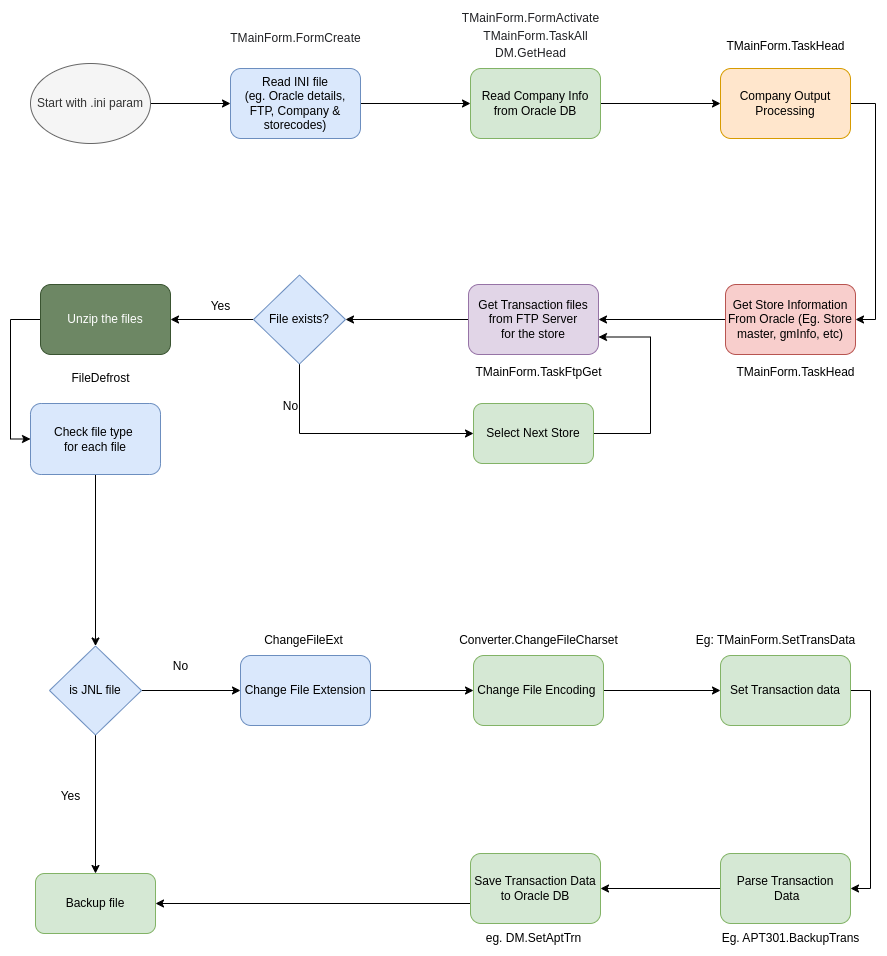

The diagram above was exported from draw.io. Its source (the exported page's mxGraphModel, read from the mxfile embedded in the PNG):
<mxGraphModel dx="1434" dy="820" grid="1" gridSize="10" guides="1" tooltips="1" connect="1" arrows="1" fold="1" page="1" pageScale="1" pageWidth="850" pageHeight="1100" math="0" shadow="0">
  <root>
    <mxCell id="0" />
    <mxCell id="1" parent="0" />
    <mxCell id="iahktupTf78k9NYilOEQ-4" style="edgeStyle=orthogonalEdgeStyle;rounded=0;orthogonalLoop=1;jettySize=auto;html=1;exitX=1;exitY=0.5;exitDx=0;exitDy=0;" parent="1" source="iahktupTf78k9NYilOEQ-2" target="iahktupTf78k9NYilOEQ-3" edge="1">
      <mxGeometry relative="1" as="geometry" />
    </mxCell>
    <mxCell id="iahktupTf78k9NYilOEQ-2" value="Start with .ini param" style="ellipse;whiteSpace=wrap;html=1;fillColor=#f5f5f5;fontColor=#333333;strokeColor=#666666;" parent="1" vertex="1">
      <mxGeometry x="40" y="130" width="120" height="80" as="geometry" />
    </mxCell>
    <mxCell id="iahktupTf78k9NYilOEQ-7" style="edgeStyle=orthogonalEdgeStyle;rounded=0;orthogonalLoop=1;jettySize=auto;html=1;exitX=1;exitY=0.5;exitDx=0;exitDy=0;entryX=0;entryY=0.5;entryDx=0;entryDy=0;" parent="1" source="iahktupTf78k9NYilOEQ-3" target="iahktupTf78k9NYilOEQ-6" edge="1">
      <mxGeometry relative="1" as="geometry" />
    </mxCell>
    <mxCell id="iahktupTf78k9NYilOEQ-3" value="Read INI file&lt;br&gt;(eg. Oracle details, FTP, Company &amp;amp; storecodes)" style="rounded=1;whiteSpace=wrap;html=1;fillColor=#dae8fc;strokeColor=#6c8ebf;" parent="1" vertex="1">
      <mxGeometry x="240" y="135" width="130" height="70" as="geometry" />
    </mxCell>
    <mxCell id="iahktupTf78k9NYilOEQ-5" value="&lt;span style=&quot;color: rgb(32, 33, 36); font-family: Roboto, Arial, sans-serif; font-variant-ligatures: none; letter-spacing: 0.1px; text-align: start; white-space: pre-wrap; background-color: rgb(255, 255, 255);&quot;&gt;&lt;font style=&quot;font-size: 12px;&quot;&gt;TMainForm.FormCreate&lt;/font&gt;&lt;/span&gt;" style="text;html=1;align=center;verticalAlign=middle;resizable=0;points=[];autosize=1;strokeColor=none;fillColor=none;" parent="1" vertex="1">
      <mxGeometry x="230" y="90" width="150" height="30" as="geometry" />
    </mxCell>
    <mxCell id="iahktupTf78k9NYilOEQ-13" style="edgeStyle=orthogonalEdgeStyle;rounded=0;orthogonalLoop=1;jettySize=auto;html=1;exitX=1;exitY=0.5;exitDx=0;exitDy=0;entryX=0;entryY=0.5;entryDx=0;entryDy=0;" parent="1" source="iahktupTf78k9NYilOEQ-6" target="iahktupTf78k9NYilOEQ-11" edge="1">
      <mxGeometry relative="1" as="geometry" />
    </mxCell>
    <mxCell id="iahktupTf78k9NYilOEQ-6" value="Read Company Info from Oracle DB" style="rounded=1;whiteSpace=wrap;html=1;fillColor=#d5e8d4;strokeColor=#82b366;" parent="1" vertex="1">
      <mxGeometry x="480" y="135" width="130" height="70" as="geometry" />
    </mxCell>
    <mxCell id="iahktupTf78k9NYilOEQ-8" value="&lt;span style=&quot;color: rgb(32, 33, 36); font-family: Roboto, Arial, sans-serif; font-variant-ligatures: none; letter-spacing: 0.1px; text-align: start; white-space: pre-wrap; background-color: rgb(255, 255, 255);&quot;&gt;TMainForm.FormActivate&lt;/span&gt;" style="text;html=1;align=center;verticalAlign=middle;resizable=0;points=[];autosize=1;strokeColor=none;fillColor=none;" parent="1" vertex="1">
      <mxGeometry x="460" y="70" width="160" height="30" as="geometry" />
    </mxCell>
    <mxCell id="iahktupTf78k9NYilOEQ-9" value="&lt;span style=&quot;color: rgb(32, 33, 36); font-family: Roboto, Arial, sans-serif; font-variant-ligatures: none; letter-spacing: 0.1px; text-align: start; white-space: pre-wrap; background-color: rgb(255, 255, 255);&quot;&gt;TMainForm.TaskAll&lt;/span&gt;" style="text;html=1;align=center;verticalAlign=middle;resizable=0;points=[];autosize=1;strokeColor=none;fillColor=none;" parent="1" vertex="1">
      <mxGeometry x="480" y="88" width="130" height="30" as="geometry" />
    </mxCell>
    <mxCell id="iahktupTf78k9NYilOEQ-10" value="&lt;span style=&quot;color: rgb(32, 33, 36); font-family: Roboto, Arial, sans-serif; font-variant-ligatures: none; letter-spacing: 0.1px; text-align: start; white-space: pre-wrap; background-color: rgb(255, 255, 255);&quot;&gt;DM.GetHead&lt;/span&gt;" style="text;html=1;align=center;verticalAlign=middle;resizable=0;points=[];autosize=1;strokeColor=none;fillColor=none;" parent="1" vertex="1">
      <mxGeometry x="495" y="105" width="90" height="30" as="geometry" />
    </mxCell>
    <mxCell id="iahktupTf78k9NYilOEQ-16" style="edgeStyle=orthogonalEdgeStyle;rounded=0;orthogonalLoop=1;jettySize=auto;html=1;exitX=1;exitY=0.5;exitDx=0;exitDy=0;entryX=1;entryY=0.5;entryDx=0;entryDy=0;" parent="1" source="iahktupTf78k9NYilOEQ-11" target="iahktupTf78k9NYilOEQ-14" edge="1">
      <mxGeometry relative="1" as="geometry">
        <mxPoint x="880" y="420" as="targetPoint" />
      </mxGeometry>
    </mxCell>
    <mxCell id="iahktupTf78k9NYilOEQ-11" value="Company Output Processing" style="rounded=1;whiteSpace=wrap;html=1;fillColor=#ffe6cc;strokeColor=#d79b00;" parent="1" vertex="1">
      <mxGeometry x="730" y="135" width="130" height="70" as="geometry" />
    </mxCell>
    <mxCell id="iahktupTf78k9NYilOEQ-12" value="TMainForm.TaskHead" style="text;html=1;align=center;verticalAlign=middle;resizable=0;points=[];autosize=1;strokeColor=none;fillColor=none;" parent="1" vertex="1">
      <mxGeometry x="725" y="98" width="140" height="30" as="geometry" />
    </mxCell>
    <mxCell id="iahktupTf78k9NYilOEQ-19" style="edgeStyle=orthogonalEdgeStyle;rounded=0;orthogonalLoop=1;jettySize=auto;html=1;" parent="1" source="iahktupTf78k9NYilOEQ-14" target="iahktupTf78k9NYilOEQ-17" edge="1">
      <mxGeometry relative="1" as="geometry" />
    </mxCell>
    <mxCell id="iahktupTf78k9NYilOEQ-14" value="Get Store Information From Oracle (Eg. Store master, gmInfo, etc)" style="rounded=1;whiteSpace=wrap;html=1;fillColor=#f8cecc;strokeColor=#b85450;" parent="1" vertex="1">
      <mxGeometry x="735" y="351" width="130" height="70" as="geometry" />
    </mxCell>
    <mxCell id="iahktupTf78k9NYilOEQ-15" value="TMainForm.TaskHead" style="text;html=1;align=center;verticalAlign=middle;resizable=0;points=[];autosize=1;strokeColor=none;fillColor=none;" parent="1" vertex="1">
      <mxGeometry x="735" y="424" width="140" height="30" as="geometry" />
    </mxCell>
    <mxCell id="iBSn1x0qDfvXZO0NlH0J-5" style="edgeStyle=orthogonalEdgeStyle;rounded=0;orthogonalLoop=1;jettySize=auto;html=1;exitX=0;exitY=0.5;exitDx=0;exitDy=0;entryX=1;entryY=0.5;entryDx=0;entryDy=0;" parent="1" source="iahktupTf78k9NYilOEQ-17" target="iBSn1x0qDfvXZO0NlH0J-1" edge="1">
      <mxGeometry relative="1" as="geometry" />
    </mxCell>
    <mxCell id="iahktupTf78k9NYilOEQ-17" value="Get Transaction files from FTP Server&lt;br&gt;for the store" style="rounded=1;whiteSpace=wrap;html=1;fillColor=#e1d5e7;strokeColor=#9673a6;" parent="1" vertex="1">
      <mxGeometry x="478" y="351" width="130" height="70" as="geometry" />
    </mxCell>
    <mxCell id="iahktupTf78k9NYilOEQ-18" value="TMainForm.TaskFtpGet" style="text;html=1;align=center;verticalAlign=middle;resizable=0;points=[];autosize=1;strokeColor=none;fillColor=none;" parent="1" vertex="1">
      <mxGeometry x="473" y="424" width="150" height="30" as="geometry" />
    </mxCell>
    <mxCell id="1x6L_0FiCeSDaYv-eYYs-13" style="edgeStyle=orthogonalEdgeStyle;rounded=0;orthogonalLoop=1;jettySize=auto;html=1;exitX=0;exitY=0.5;exitDx=0;exitDy=0;entryX=0;entryY=0.5;entryDx=0;entryDy=0;" parent="1" source="iahktupTf78k9NYilOEQ-20" target="1x6L_0FiCeSDaYv-eYYs-12" edge="1">
      <mxGeometry relative="1" as="geometry" />
    </mxCell>
    <mxCell id="iahktupTf78k9NYilOEQ-20" value="Unzip the files" style="rounded=1;whiteSpace=wrap;html=1;fillColor=#6d8764;strokeColor=#3A5431;fontColor=#ffffff;" parent="1" vertex="1">
      <mxGeometry x="50" y="351" width="130" height="70" as="geometry" />
    </mxCell>
    <mxCell id="iahktupTf78k9NYilOEQ-22" value="FileDefrost" style="text;html=1;align=center;verticalAlign=middle;resizable=0;points=[];autosize=1;strokeColor=none;fillColor=none;" parent="1" vertex="1">
      <mxGeometry x="70" y="430" width="80" height="30" as="geometry" />
    </mxCell>
    <mxCell id="iahktupTf78k9NYilOEQ-27" style="edgeStyle=orthogonalEdgeStyle;rounded=0;orthogonalLoop=1;jettySize=auto;html=1;exitX=1;exitY=0.5;exitDx=0;exitDy=0;entryX=0;entryY=0.5;entryDx=0;entryDy=0;" parent="1" source="iahktupTf78k9NYilOEQ-23" target="iahktupTf78k9NYilOEQ-26" edge="1">
      <mxGeometry relative="1" as="geometry" />
    </mxCell>
    <mxCell id="iahktupTf78k9NYilOEQ-23" value="Change File Extension" style="rounded=1;whiteSpace=wrap;html=1;fillColor=#dae8fc;strokeColor=#6c8ebf;" parent="1" vertex="1">
      <mxGeometry x="250" y="722" width="130" height="70" as="geometry" />
    </mxCell>
    <mxCell id="iahktupTf78k9NYilOEQ-24" value="ChangeFileExt" style="text;html=1;align=center;verticalAlign=middle;resizable=0;points=[];autosize=1;strokeColor=none;fillColor=none;" parent="1" vertex="1">
      <mxGeometry x="263" y="692" width="100" height="30" as="geometry" />
    </mxCell>
    <mxCell id="1x6L_0FiCeSDaYv-eYYs-19" style="edgeStyle=orthogonalEdgeStyle;rounded=0;orthogonalLoop=1;jettySize=auto;html=1;entryX=0;entryY=0.5;entryDx=0;entryDy=0;" parent="1" source="iahktupTf78k9NYilOEQ-26" target="iahktupTf78k9NYilOEQ-29" edge="1">
      <mxGeometry relative="1" as="geometry" />
    </mxCell>
    <mxCell id="iahktupTf78k9NYilOEQ-26" value="Change File Encoding&amp;nbsp;" style="rounded=1;whiteSpace=wrap;html=1;fillColor=#d5e8d4;strokeColor=#82b366;" parent="1" vertex="1">
      <mxGeometry x="483" y="722" width="130" height="70" as="geometry" />
    </mxCell>
    <mxCell id="iahktupTf78k9NYilOEQ-28" value="Converter.ChangeFileCharset" style="text;html=1;align=center;verticalAlign=middle;resizable=0;points=[];autosize=1;strokeColor=none;fillColor=none;" parent="1" vertex="1">
      <mxGeometry x="458" y="692" width="180" height="30" as="geometry" />
    </mxCell>
    <mxCell id="1x6L_0FiCeSDaYv-eYYs-20" style="edgeStyle=orthogonalEdgeStyle;rounded=0;orthogonalLoop=1;jettySize=auto;html=1;exitX=1;exitY=0.5;exitDx=0;exitDy=0;entryX=1;entryY=0.5;entryDx=0;entryDy=0;" parent="1" source="iahktupTf78k9NYilOEQ-29" target="iahktupTf78k9NYilOEQ-32" edge="1">
      <mxGeometry relative="1" as="geometry" />
    </mxCell>
    <mxCell id="iahktupTf78k9NYilOEQ-29" value="Set Transaction data" style="rounded=1;whiteSpace=wrap;html=1;fillColor=#d5e8d4;strokeColor=#82b366;" parent="1" vertex="1">
      <mxGeometry x="730" y="722" width="130" height="70" as="geometry" />
    </mxCell>
    <mxCell id="iahktupTf78k9NYilOEQ-31" value="Eg: TMainForm.SetTransData" style="text;html=1;align=center;verticalAlign=middle;resizable=0;points=[];autosize=1;strokeColor=none;fillColor=none;" parent="1" vertex="1">
      <mxGeometry x="695" y="692" width="180" height="30" as="geometry" />
    </mxCell>
    <mxCell id="iahktupTf78k9NYilOEQ-37" style="edgeStyle=orthogonalEdgeStyle;rounded=0;orthogonalLoop=1;jettySize=auto;html=1;exitX=0;exitY=0.5;exitDx=0;exitDy=0;entryX=1;entryY=0.5;entryDx=0;entryDy=0;" parent="1" source="iahktupTf78k9NYilOEQ-32" target="iahktupTf78k9NYilOEQ-34" edge="1">
      <mxGeometry relative="1" as="geometry" />
    </mxCell>
    <mxCell id="iahktupTf78k9NYilOEQ-32" value="Parse Transaction&lt;br&gt;&amp;nbsp;Data" style="rounded=1;whiteSpace=wrap;html=1;fillColor=#d5e8d4;strokeColor=#82b366;" parent="1" vertex="1">
      <mxGeometry x="730" y="920" width="130" height="70" as="geometry" />
    </mxCell>
    <mxCell id="iahktupTf78k9NYilOEQ-33" value="Eg. APT301.BackupTrans" style="text;html=1;align=center;verticalAlign=middle;resizable=0;points=[];autosize=1;strokeColor=none;fillColor=none;" parent="1" vertex="1">
      <mxGeometry x="720" y="990" width="160" height="30" as="geometry" />
    </mxCell>
    <mxCell id="1x6L_0FiCeSDaYv-eYYs-21" style="edgeStyle=orthogonalEdgeStyle;rounded=0;orthogonalLoop=1;jettySize=auto;html=1;exitX=0;exitY=0.5;exitDx=0;exitDy=0;entryX=1;entryY=0.5;entryDx=0;entryDy=0;" parent="1" source="iahktupTf78k9NYilOEQ-34" target="1x6L_0FiCeSDaYv-eYYs-8" edge="1">
      <mxGeometry relative="1" as="geometry">
        <Array as="points">
          <mxPoint x="480" y="970" />
        </Array>
      </mxGeometry>
    </mxCell>
    <mxCell id="iahktupTf78k9NYilOEQ-34" value="Save Transaction Data to Oracle DB" style="rounded=1;whiteSpace=wrap;html=1;fillColor=#d5e8d4;strokeColor=#82b366;" parent="1" vertex="1">
      <mxGeometry x="480" y="920" width="130" height="70" as="geometry" />
    </mxCell>
    <mxCell id="iahktupTf78k9NYilOEQ-35" value="eg. DM.SetAptTrn" style="text;html=1;align=center;verticalAlign=middle;resizable=0;points=[];autosize=1;strokeColor=none;fillColor=none;" parent="1" vertex="1">
      <mxGeometry x="483" y="990" width="120" height="30" as="geometry" />
    </mxCell>
    <mxCell id="iBSn1x0qDfvXZO0NlH0J-2" style="edgeStyle=orthogonalEdgeStyle;rounded=0;orthogonalLoop=1;jettySize=auto;html=1;exitX=0;exitY=0.5;exitDx=0;exitDy=0;entryX=1;entryY=0.5;entryDx=0;entryDy=0;" parent="1" source="iBSn1x0qDfvXZO0NlH0J-1" target="iahktupTf78k9NYilOEQ-20" edge="1">
      <mxGeometry relative="1" as="geometry" />
    </mxCell>
    <mxCell id="iBSn1x0qDfvXZO0NlH0J-6" style="edgeStyle=orthogonalEdgeStyle;rounded=0;orthogonalLoop=1;jettySize=auto;html=1;exitX=0.5;exitY=1;exitDx=0;exitDy=0;entryX=0;entryY=0.5;entryDx=0;entryDy=0;" parent="1" source="iBSn1x0qDfvXZO0NlH0J-1" target="iBSn1x0qDfvXZO0NlH0J-7" edge="1">
      <mxGeometry relative="1" as="geometry">
        <mxPoint x="309" y="490" as="targetPoint" />
      </mxGeometry>
    </mxCell>
    <mxCell id="iBSn1x0qDfvXZO0NlH0J-1" value="File exists?" style="rhombus;whiteSpace=wrap;html=1;fillColor=#dae8fc;strokeColor=#6c8ebf;" parent="1" vertex="1">
      <mxGeometry x="263" y="341.5" width="92" height="89" as="geometry" />
    </mxCell>
    <mxCell id="iBSn1x0qDfvXZO0NlH0J-3" value="Yes" style="text;html=1;align=center;verticalAlign=middle;resizable=0;points=[];autosize=1;strokeColor=none;fillColor=none;" parent="1" vertex="1">
      <mxGeometry x="210" y="358" width="40" height="30" as="geometry" />
    </mxCell>
    <mxCell id="iBSn1x0qDfvXZO0NlH0J-8" style="edgeStyle=orthogonalEdgeStyle;rounded=0;orthogonalLoop=1;jettySize=auto;html=1;exitX=1;exitY=0.5;exitDx=0;exitDy=0;entryX=1;entryY=0.75;entryDx=0;entryDy=0;" parent="1" source="iBSn1x0qDfvXZO0NlH0J-7" target="iahktupTf78k9NYilOEQ-17" edge="1">
      <mxGeometry relative="1" as="geometry">
        <Array as="points">
          <mxPoint x="660" y="500" />
          <mxPoint x="660" y="404" />
        </Array>
      </mxGeometry>
    </mxCell>
    <mxCell id="iBSn1x0qDfvXZO0NlH0J-7" value="Select Next Store" style="rounded=1;whiteSpace=wrap;html=1;fillColor=#d5e8d4;strokeColor=#82b366;" parent="1" vertex="1">
      <mxGeometry x="483" y="470" width="120" height="60" as="geometry" />
    </mxCell>
    <mxCell id="iBSn1x0qDfvXZO0NlH0J-9" value="No" style="text;html=1;align=center;verticalAlign=middle;resizable=0;points=[];autosize=1;strokeColor=none;fillColor=none;" parent="1" vertex="1">
      <mxGeometry x="280" y="458" width="40" height="30" as="geometry" />
    </mxCell>
    <mxCell id="1x6L_0FiCeSDaYv-eYYs-16" style="edgeStyle=orthogonalEdgeStyle;rounded=0;orthogonalLoop=1;jettySize=auto;html=1;exitX=0.5;exitY=1;exitDx=0;exitDy=0;entryX=0.5;entryY=0;entryDx=0;entryDy=0;" parent="1" source="1x6L_0FiCeSDaYv-eYYs-2" target="1x6L_0FiCeSDaYv-eYYs-8" edge="1">
      <mxGeometry relative="1" as="geometry" />
    </mxCell>
    <mxCell id="1x6L_0FiCeSDaYv-eYYs-18" style="edgeStyle=orthogonalEdgeStyle;rounded=0;orthogonalLoop=1;jettySize=auto;html=1;exitX=1;exitY=0.5;exitDx=0;exitDy=0;entryX=0;entryY=0.5;entryDx=0;entryDy=0;" parent="1" source="1x6L_0FiCeSDaYv-eYYs-2" target="iahktupTf78k9NYilOEQ-23" edge="1">
      <mxGeometry relative="1" as="geometry" />
    </mxCell>
    <mxCell id="1x6L_0FiCeSDaYv-eYYs-2" value="is JNL file" style="rhombus;whiteSpace=wrap;html=1;fillColor=#dae8fc;strokeColor=#6c8ebf;" parent="1" vertex="1">
      <mxGeometry x="59" y="712.5" width="92" height="89" as="geometry" />
    </mxCell>
    <mxCell id="1x6L_0FiCeSDaYv-eYYs-8" value="Backup file" style="rounded=1;whiteSpace=wrap;html=1;fillColor=#d5e8d4;strokeColor=#82b366;" parent="1" vertex="1">
      <mxGeometry x="45" y="940" width="120" height="60" as="geometry" />
    </mxCell>
    <mxCell id="1x6L_0FiCeSDaYv-eYYs-15" style="edgeStyle=orthogonalEdgeStyle;rounded=0;orthogonalLoop=1;jettySize=auto;html=1;exitX=0.5;exitY=1;exitDx=0;exitDy=0;entryX=0.5;entryY=0;entryDx=0;entryDy=0;" parent="1" source="1x6L_0FiCeSDaYv-eYYs-12" target="1x6L_0FiCeSDaYv-eYYs-2" edge="1">
      <mxGeometry relative="1" as="geometry" />
    </mxCell>
    <mxCell id="1x6L_0FiCeSDaYv-eYYs-12" value="Check file type&amp;nbsp;&lt;div&gt;for each file&lt;/div&gt;" style="rounded=1;whiteSpace=wrap;html=1;fillColor=#dae8fc;strokeColor=#6c8ebf;" parent="1" vertex="1">
      <mxGeometry x="40" y="470" width="130" height="71" as="geometry" />
    </mxCell>
    <mxCell id="1x6L_0FiCeSDaYv-eYYs-17" value="Yes" style="text;html=1;align=center;verticalAlign=middle;resizable=0;points=[];autosize=1;strokeColor=none;fillColor=none;" parent="1" vertex="1">
      <mxGeometry x="60" y="848" width="40" height="30" as="geometry" />
    </mxCell>
    <mxCell id="1x6L_0FiCeSDaYv-eYYs-22" value="No" style="text;html=1;align=center;verticalAlign=middle;resizable=0;points=[];autosize=1;strokeColor=none;fillColor=none;" parent="1" vertex="1">
      <mxGeometry x="170" y="718" width="40" height="30" as="geometry" />
    </mxCell>
  </root>
</mxGraphModel>